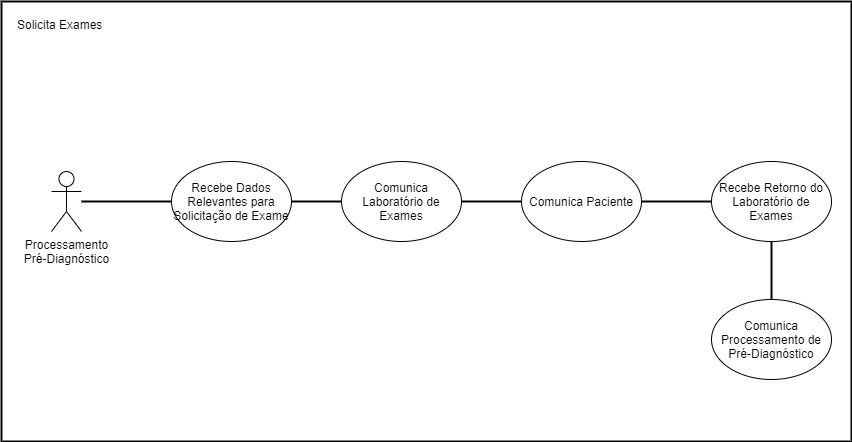

The diagram above was exported from draw.io. Its source (the exported page's mxGraphModel, read from the mxfile embedded in the PNG):
<mxGraphModel dx="1108" dy="-1945" grid="1" gridSize="10" guides="1" tooltips="1" connect="1" arrows="1" fold="1" page="1" pageScale="1" pageWidth="827" pageHeight="1169" math="0" shadow="0">
  <root>
    <mxCell id="0" />
    <mxCell id="1" parent="0" />
    <mxCell id="93zTxFpKPFDcVBRNQ3gJ-1" value="" style="rounded=0;whiteSpace=wrap;html=1;strokeWidth=2;" vertex="1" parent="1">
      <mxGeometry x="40" y="2880" width="850" height="440" as="geometry" />
    </mxCell>
    <mxCell id="93zTxFpKPFDcVBRNQ3gJ-2" value="Processamento&lt;br&gt;Pré-Diagnóstico" style="shape=umlActor;verticalLabelPosition=bottom;verticalAlign=top;html=1;outlineConnect=0;" vertex="1" parent="1">
      <mxGeometry x="90" y="3050" width="30" height="60" as="geometry" />
    </mxCell>
    <mxCell id="93zTxFpKPFDcVBRNQ3gJ-3" value="Recebe Dados Relevantes para Solicitação de Exame" style="ellipse;whiteSpace=wrap;html=1;" vertex="1" parent="1">
      <mxGeometry x="210" y="3040" width="120" height="80" as="geometry" />
    </mxCell>
    <mxCell id="93zTxFpKPFDcVBRNQ3gJ-4" value="Comunica Laboratório de Exames" style="ellipse;whiteSpace=wrap;html=1;" vertex="1" parent="1">
      <mxGeometry x="380" y="3040" width="120" height="80" as="geometry" />
    </mxCell>
    <mxCell id="93zTxFpKPFDcVBRNQ3gJ-5" value="" style="line;strokeWidth=2;html=1;" vertex="1" parent="1">
      <mxGeometry x="120" y="3075" width="90" height="10" as="geometry" />
    </mxCell>
    <mxCell id="93zTxFpKPFDcVBRNQ3gJ-6" value="" style="line;strokeWidth=2;html=1;" vertex="1" parent="1">
      <mxGeometry x="330" y="3075" width="50" height="10" as="geometry" />
    </mxCell>
    <mxCell id="93zTxFpKPFDcVBRNQ3gJ-7" value="Solicita Exames" style="text;strokeColor=none;fillColor=none;spacingLeft=4;spacingRight=4;overflow=hidden;rotatable=0;points=[[0,0.5],[1,0.5]];portConstraint=eastwest;fontSize=12;" vertex="1" parent="1">
      <mxGeometry x="50" y="2890" width="150" height="40" as="geometry" />
    </mxCell>
    <mxCell id="93zTxFpKPFDcVBRNQ3gJ-8" value="Comunica Paciente" style="ellipse;whiteSpace=wrap;html=1;" vertex="1" parent="1">
      <mxGeometry x="560" y="3040" width="120" height="80" as="geometry" />
    </mxCell>
    <mxCell id="93zTxFpKPFDcVBRNQ3gJ-9" value="" style="line;strokeWidth=2;html=1;" vertex="1" parent="1">
      <mxGeometry x="500" y="3075" width="60" height="10" as="geometry" />
    </mxCell>
    <mxCell id="93zTxFpKPFDcVBRNQ3gJ-10" value="Recebe Retorno do Laboratório de Exames" style="ellipse;whiteSpace=wrap;html=1;" vertex="1" parent="1">
      <mxGeometry x="750" y="3040" width="120" height="80" as="geometry" />
    </mxCell>
    <mxCell id="93zTxFpKPFDcVBRNQ3gJ-11" value="" style="line;strokeWidth=2;html=1;" vertex="1" parent="1">
      <mxGeometry x="680" y="3075" width="70" height="10" as="geometry" />
    </mxCell>
    <mxCell id="93zTxFpKPFDcVBRNQ3gJ-12" value="Comunica Processamento de Pré-Diagnóstico" style="ellipse;whiteSpace=wrap;html=1;" vertex="1" parent="1">
      <mxGeometry x="750" y="3178" width="120" height="80" as="geometry" />
    </mxCell>
    <mxCell id="93zTxFpKPFDcVBRNQ3gJ-13" value="" style="line;strokeWidth=2;html=1;rotation=90;" vertex="1" parent="1">
      <mxGeometry x="781.25" y="3143.75" width="57.5" height="10" as="geometry" />
    </mxCell>
  </root>
</mxGraphModel>